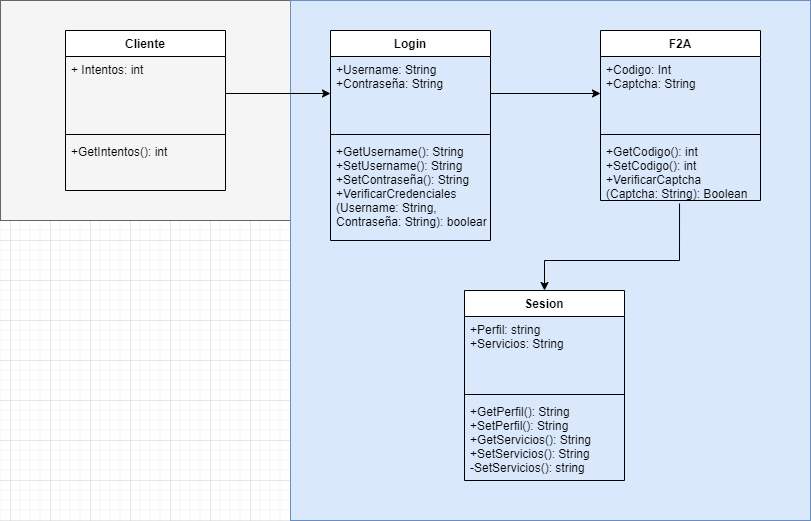

The diagram above was exported from draw.io. Its source (the exported page's mxGraphModel, read from the mxfile embedded in the PNG):
<mxGraphModel dx="2249" dy="702" grid="1" gridSize="10" guides="1" tooltips="1" connect="1" arrows="1" fold="1" page="1" pageScale="1" pageWidth="827" pageHeight="1169" math="0" shadow="0">
  <root>
    <mxCell id="0" />
    <mxCell id="1" parent="0" />
    <mxCell id="Sjl4ETfg8eAHaUqLsRey-35" value="" style="rounded=0;whiteSpace=wrap;html=1;fillColor=#f5f5f5;fontColor=#333333;strokeColor=#666666;" vertex="1" parent="1">
      <mxGeometry x="-210" y="40" width="290" height="220" as="geometry" />
    </mxCell>
    <mxCell id="Sjl4ETfg8eAHaUqLsRey-2" value="" style="whiteSpace=wrap;html=1;aspect=fixed;fillColor=#dae8fc;strokeColor=#6c8ebf;" vertex="1" parent="1">
      <mxGeometry x="80" y="40" width="520" height="520" as="geometry" />
    </mxCell>
    <mxCell id="Sjl4ETfg8eAHaUqLsRey-19" value="Cliente" style="swimlane;fontStyle=1;align=center;verticalAlign=top;childLayout=stackLayout;horizontal=1;startSize=26;horizontalStack=0;resizeParent=1;resizeParentMax=0;resizeLast=0;collapsible=1;marginBottom=0;" vertex="1" parent="1">
      <mxGeometry x="-145" y="70" width="160" height="160" as="geometry" />
    </mxCell>
    <mxCell id="Sjl4ETfg8eAHaUqLsRey-20" value="+ Intentos: int&#10;" style="text;strokeColor=none;fillColor=none;align=left;verticalAlign=top;spacingLeft=4;spacingRight=4;overflow=hidden;rotatable=0;points=[[0,0.5],[1,0.5]];portConstraint=eastwest;" vertex="1" parent="Sjl4ETfg8eAHaUqLsRey-19">
      <mxGeometry y="26" width="160" height="74" as="geometry" />
    </mxCell>
    <mxCell id="Sjl4ETfg8eAHaUqLsRey-21" value="" style="line;strokeWidth=1;fillColor=none;align=left;verticalAlign=middle;spacingTop=-1;spacingLeft=3;spacingRight=3;rotatable=0;labelPosition=right;points=[];portConstraint=eastwest;" vertex="1" parent="Sjl4ETfg8eAHaUqLsRey-19">
      <mxGeometry y="100" width="160" height="8" as="geometry" />
    </mxCell>
    <mxCell id="Sjl4ETfg8eAHaUqLsRey-22" value="+GetIntentos(): int&#10;" style="text;strokeColor=none;fillColor=none;align=left;verticalAlign=top;spacingLeft=4;spacingRight=4;overflow=hidden;rotatable=0;points=[[0,0.5],[1,0.5]];portConstraint=eastwest;" vertex="1" parent="Sjl4ETfg8eAHaUqLsRey-19">
      <mxGeometry y="108" width="160" height="52" as="geometry" />
    </mxCell>
    <mxCell id="Sjl4ETfg8eAHaUqLsRey-23" value="Login" style="swimlane;fontStyle=1;align=center;verticalAlign=top;childLayout=stackLayout;horizontal=1;startSize=26;horizontalStack=0;resizeParent=1;resizeParentMax=0;resizeLast=0;collapsible=1;marginBottom=0;" vertex="1" parent="1">
      <mxGeometry x="120" y="70" width="160" height="210" as="geometry" />
    </mxCell>
    <mxCell id="Sjl4ETfg8eAHaUqLsRey-24" value="+Username: String&#10;+Contraseña: String&#10;" style="text;strokeColor=none;fillColor=none;align=left;verticalAlign=top;spacingLeft=4;spacingRight=4;overflow=hidden;rotatable=0;points=[[0,0.5],[1,0.5]];portConstraint=eastwest;" vertex="1" parent="Sjl4ETfg8eAHaUqLsRey-23">
      <mxGeometry y="26" width="160" height="74" as="geometry" />
    </mxCell>
    <mxCell id="Sjl4ETfg8eAHaUqLsRey-25" value="" style="line;strokeWidth=1;fillColor=none;align=left;verticalAlign=middle;spacingTop=-1;spacingLeft=3;spacingRight=3;rotatable=0;labelPosition=right;points=[];portConstraint=eastwest;" vertex="1" parent="Sjl4ETfg8eAHaUqLsRey-23">
      <mxGeometry y="100" width="160" height="8" as="geometry" />
    </mxCell>
    <mxCell id="Sjl4ETfg8eAHaUqLsRey-26" value="+GetUsername(): String&#10;+SetUsername(): String&#10;+SetContraseña(): String&#10;+VerificarCredenciales&#10;(Username: String, &#10;Contraseña: String): boolean&#10;" style="text;strokeColor=none;fillColor=none;align=left;verticalAlign=top;spacingLeft=4;spacingRight=4;overflow=hidden;rotatable=0;points=[[0,0.5],[1,0.5]];portConstraint=eastwest;" vertex="1" parent="Sjl4ETfg8eAHaUqLsRey-23">
      <mxGeometry y="108" width="160" height="102" as="geometry" />
    </mxCell>
    <mxCell id="Sjl4ETfg8eAHaUqLsRey-31" value="F2A" style="swimlane;fontStyle=1;align=center;verticalAlign=top;childLayout=stackLayout;horizontal=1;startSize=26;horizontalStack=0;resizeParent=1;resizeParentMax=0;resizeLast=0;collapsible=1;marginBottom=0;" vertex="1" parent="1">
      <mxGeometry x="390" y="70" width="160" height="170" as="geometry" />
    </mxCell>
    <mxCell id="Sjl4ETfg8eAHaUqLsRey-32" value="+Codigo: Int&#10;+Captcha: String" style="text;strokeColor=none;fillColor=none;align=left;verticalAlign=top;spacingLeft=4;spacingRight=4;overflow=hidden;rotatable=0;points=[[0,0.5],[1,0.5]];portConstraint=eastwest;" vertex="1" parent="Sjl4ETfg8eAHaUqLsRey-31">
      <mxGeometry y="26" width="160" height="74" as="geometry" />
    </mxCell>
    <mxCell id="Sjl4ETfg8eAHaUqLsRey-33" value="" style="line;strokeWidth=1;fillColor=none;align=left;verticalAlign=middle;spacingTop=-1;spacingLeft=3;spacingRight=3;rotatable=0;labelPosition=right;points=[];portConstraint=eastwest;" vertex="1" parent="Sjl4ETfg8eAHaUqLsRey-31">
      <mxGeometry y="100" width="160" height="8" as="geometry" />
    </mxCell>
    <mxCell id="Sjl4ETfg8eAHaUqLsRey-34" value="+GetCodigo(): int&#10;+SetCodigo(): int&#10;+VerificarCaptcha&#10;(Captcha: String): Boolean" style="text;strokeColor=none;fillColor=none;align=left;verticalAlign=top;spacingLeft=4;spacingRight=4;overflow=hidden;rotatable=0;points=[[0,0.5],[1,0.5]];portConstraint=eastwest;" vertex="1" parent="Sjl4ETfg8eAHaUqLsRey-31">
      <mxGeometry y="108" width="160" height="62" as="geometry" />
    </mxCell>
    <mxCell id="Sjl4ETfg8eAHaUqLsRey-36" value="Sesion" style="swimlane;fontStyle=1;align=center;verticalAlign=top;childLayout=stackLayout;horizontal=1;startSize=26;horizontalStack=0;resizeParent=1;resizeParentMax=0;resizeLast=0;collapsible=1;marginBottom=0;" vertex="1" parent="1">
      <mxGeometry x="254" y="330" width="160" height="190" as="geometry" />
    </mxCell>
    <mxCell id="Sjl4ETfg8eAHaUqLsRey-37" value="+Perfil: string&#10;+Servicios: String" style="text;strokeColor=none;fillColor=none;align=left;verticalAlign=top;spacingLeft=4;spacingRight=4;overflow=hidden;rotatable=0;points=[[0,0.5],[1,0.5]];portConstraint=eastwest;" vertex="1" parent="Sjl4ETfg8eAHaUqLsRey-36">
      <mxGeometry y="26" width="160" height="74" as="geometry" />
    </mxCell>
    <mxCell id="Sjl4ETfg8eAHaUqLsRey-38" value="" style="line;strokeWidth=1;fillColor=none;align=left;verticalAlign=middle;spacingTop=-1;spacingLeft=3;spacingRight=3;rotatable=0;labelPosition=right;points=[];portConstraint=eastwest;" vertex="1" parent="Sjl4ETfg8eAHaUqLsRey-36">
      <mxGeometry y="100" width="160" height="8" as="geometry" />
    </mxCell>
    <mxCell id="Sjl4ETfg8eAHaUqLsRey-39" value="+GetPerfil(): String&#10;+SetPerfil(): String&#10;+GetServicios(): String&#10;+SetServicios(): String&#10;-SetServicios(): string" style="text;strokeColor=none;fillColor=none;align=left;verticalAlign=top;spacingLeft=4;spacingRight=4;overflow=hidden;rotatable=0;points=[[0,0.5],[1,0.5]];portConstraint=eastwest;" vertex="1" parent="Sjl4ETfg8eAHaUqLsRey-36">
      <mxGeometry y="108" width="160" height="82" as="geometry" />
    </mxCell>
    <mxCell id="Sjl4ETfg8eAHaUqLsRey-40" value="" style="endArrow=classic;html=1;rounded=0;exitX=1;exitY=0.5;exitDx=0;exitDy=0;entryX=0;entryY=0.5;entryDx=0;entryDy=0;" edge="1" parent="1" source="Sjl4ETfg8eAHaUqLsRey-20" target="Sjl4ETfg8eAHaUqLsRey-24">
      <mxGeometry width="50" height="50" relative="1" as="geometry">
        <mxPoint x="390" y="320" as="sourcePoint" />
        <mxPoint x="440" y="270" as="targetPoint" />
      </mxGeometry>
    </mxCell>
    <mxCell id="Sjl4ETfg8eAHaUqLsRey-41" value="" style="endArrow=classic;html=1;rounded=0;exitX=1;exitY=0.5;exitDx=0;exitDy=0;entryX=0;entryY=0.5;entryDx=0;entryDy=0;" edge="1" parent="1" source="Sjl4ETfg8eAHaUqLsRey-24" target="Sjl4ETfg8eAHaUqLsRey-32">
      <mxGeometry width="50" height="50" relative="1" as="geometry">
        <mxPoint x="300" y="140" as="sourcePoint" />
        <mxPoint x="405" y="140" as="targetPoint" />
      </mxGeometry>
    </mxCell>
    <mxCell id="Sjl4ETfg8eAHaUqLsRey-42" value="" style="endArrow=classic;html=1;rounded=0;entryX=0.5;entryY=0;entryDx=0;entryDy=0;exitX=0.494;exitY=1.048;exitDx=0;exitDy=0;exitPerimeter=0;" edge="1" parent="1" source="Sjl4ETfg8eAHaUqLsRey-34" target="Sjl4ETfg8eAHaUqLsRey-36">
      <mxGeometry width="50" height="50" relative="1" as="geometry">
        <mxPoint x="730" y="350" as="sourcePoint" />
        <mxPoint x="400" y="143" as="targetPoint" />
        <Array as="points">
          <mxPoint x="469" y="300" />
          <mxPoint x="334" y="300" />
        </Array>
      </mxGeometry>
    </mxCell>
  </root>
</mxGraphModel>